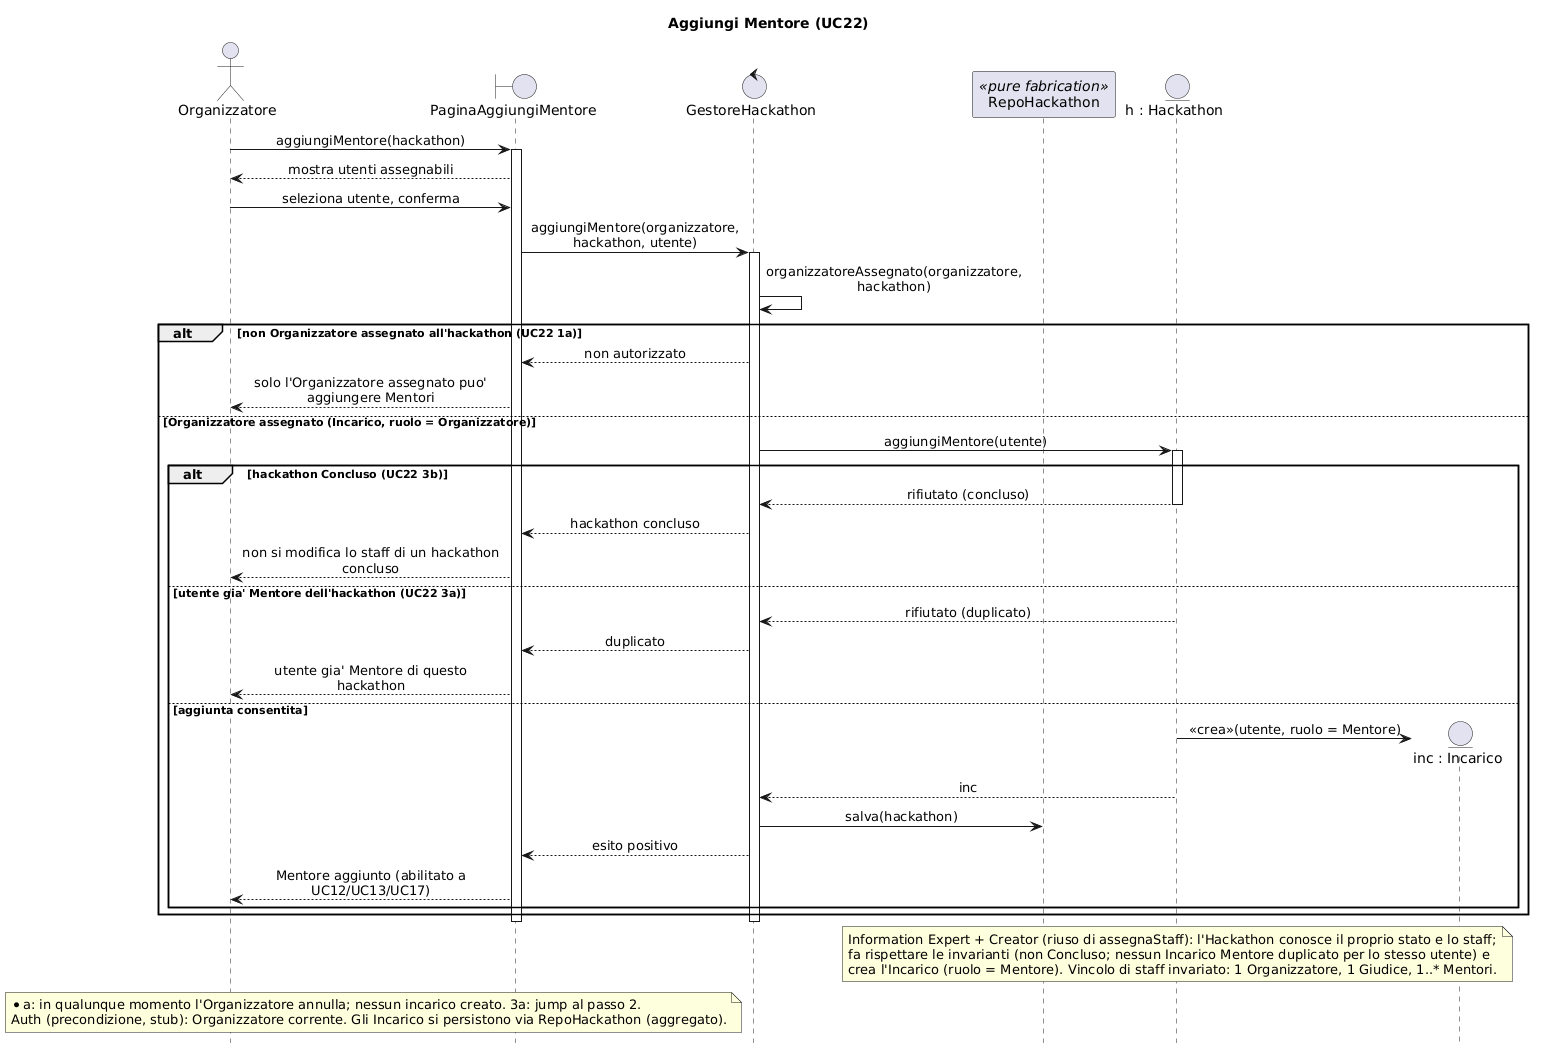

The diagram above was rendered by PlantUML. Its source (embedded in the PNG):
@startuml SEQ_AggiungiMentore
' Diagramma di sequenza — realizzazione di UC22 Aggiungi Mentore (4a iterazione HackHub). Bozza (CHANGE).
' GRASP: Controller (riuso GestoreHackathon), Creator (l'Hackathon crea l'Incarico, riuso di assegnaStaff),
'   Information Expert (l'Hackathon conosce staff e stato), Pure Fabrication (RepoHackathon).
' Nessuna nuova entita': si riusa Incarico (ruolo = Mentore). Gli Incarico sono parte dell'aggregato Hackathon
'   (persistiti via RepoHackathon: niente RepoIncarico dedicato).
hide footbox
skinparam shadowing false
skinparam sequenceMessageAlign center
skinparam maxMessageSize 260

title Aggiungi Mentore (UC22)

actor "Organizzatore" as Org
boundary "PaginaAggiungiMentore" as B
control "GestoreHackathon" as GH
participant "RepoHackathon" as RH <<pure fabrication>>
entity "h : Hackathon" as H

Org -> B : aggiungiMentore(hackathon)
activate B
B --> Org : mostra utenti assegnabili
Org -> B : seleziona utente, conferma
B -> GH : aggiungiMentore(organizzatore, hackathon, utente)
activate GH
GH -> GH : organizzatoreAssegnato(organizzatore, hackathon)

alt non Organizzatore assegnato all'hackathon (UC22 1a)
    GH --> B : non autorizzato
    B --> Org : solo l'Organizzatore assegnato puo' aggiungere Mentori
else Organizzatore assegnato (Incarico, ruolo = Organizzatore)
    GH -> H : aggiungiMentore(utente)
    activate H
    alt hackathon Concluso (UC22 3b)
        H --> GH : rifiutato (concluso)
        deactivate H
        GH --> B : hackathon concluso
        B --> Org : non si modifica lo staff di un hackathon concluso
    else utente gia' Mentore dell'hackathon (UC22 3a)
        H --> GH : rifiutato (duplicato)
        deactivate H
        GH --> B : duplicato
        B --> Org : utente gia' Mentore di questo hackathon
    else aggiunta consentita
        create entity "inc : Incarico" as Inc
        H -> Inc : <<crea>>(utente, ruolo = Mentore)
        H --> GH : inc
        deactivate H
        GH -> RH : salva(hackathon)
        GH --> B : esito positivo
        B --> Org : Mentore aggiunto (abilitato a UC12/UC13/UC17)
    end
end
deactivate GH
deactivate B

note over H
  Information Expert + Creator (riuso di assegnaStaff): l'Hackathon conosce il proprio stato e lo staff;
  fa rispettare le invarianti (non Concluso; nessun Incarico Mentore duplicato per lo stesso utente) e
  crea l'Incarico (ruolo = Mentore). Vincolo di staff invariato: 1 Organizzatore, 1 Giudice, 1..* Mentori.
end note
note over Org, B
  *a: in qualunque momento l'Organizzatore annulla; nessun incarico creato. 3a: jump al passo 2.
  Auth (precondizione, stub): Organizzatore corrente. Gli Incarico si persistono via RepoHackathon (aggregato).
end note
@enduml